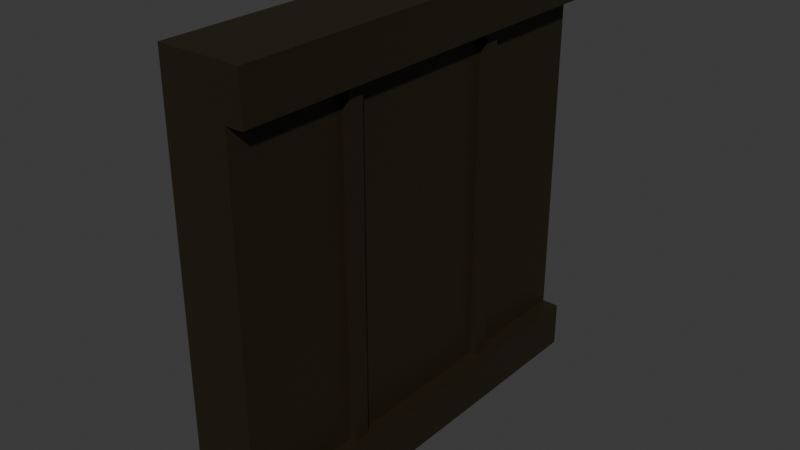 # Source: hallwall.blend  (saved by Blender 5.0.119; exported with 4.5.12 LTS)
import bpy
from mathutils import Matrix  # noqa: F401  (used for matrix-valued properties, if any)

bpy.ops.wm.read_factory_settings(use_empty=True)
scene = bpy.context.scene
scene.name = 'Scene'

# ---- collections
col_hallwall = bpy.data.collections.new('HallWall'); scene.collection.children.link(col_hallwall)

# ---- materials (node trees are filled in below, after node groups)
mat_material = bpy.data.materials.new('Material')
mat_material.alpha_threshold = 0.0
mat_material.use_backface_culling_lightprobe_volume = False
mat_material.roughness = 0.5
mat_material.line_color = (0.0, 0.0, 0.0, 1.0)

# ---- material node trees
mat_material.use_nodes = True; mat_material.node_tree.nodes.clear()
_N = mat_material.node_tree.nodes; _L = mat_material.node_tree.links
n0 = _N.new('ShaderNodeOutputMaterial'); n0.name = 'Material Output'; n0.location = (200, 100)
n1 = _N.new('ShaderNodeBsdfPrincipled'); n1.name = 'Principled BSDF'; n1.location = (-200, 100)
n1.inputs[0].default_value = (0.01723, 0.01183, 0.003984, 1.0)
_L.new(n1.outputs[0], n0.inputs[0])
n0.is_active_output = True

# ---- world
world_world = bpy.data.worlds.new('World'); scene.world = world_world
world_world.use_nodes = True; world_world.node_tree.nodes.clear()
_N = world_world.node_tree.nodes; _L = world_world.node_tree.links
n0 = _N.new('ShaderNodeOutputWorld'); n0.name = 'World Output'; n0.location = (200, 100)
n1 = _N.new('ShaderNodeBackground'); n1.name = 'Background'; n1.location = (-200, 100)
n1.inputs[0].default_value = (0.05088, 0.05088, 0.05088, 1.0)
_L.new(n1.outputs[0], n0.inputs[0])
n0.is_active_output = True
world_world.color = (0.05088, 0.05088, 0.05088)
world_world.sun_shadow_jitter_overblur = 0.0

# ---- meshes
me_cube_001 = bpy.data.meshes.new('Cube.001')
me_cube_001.from_pydata([(2.98e-08, 0.0, 0.0), (2.98e-08, 0.0, 2.0), (2.98e-08, 2.0, 0.0), (2.98e-08, 2.0, 2.0), (0.3, 0.0, 0.0), (0.3, 0.0, 2.0), (0.3, 2.0, 0.0), (0.3, 2.0, 2.0), (0.3808, 2.0, 0.0), (0.3808, 0.0, 0.0), (0.3, 2.0, 1.783), (0.3, 2.0, 0.2166), (0.3, 0.0, 0.2166), (0.3, 0.0, 1.783), (0.3808, 2.0, 2.0), (0.3808, 0.0, 2.0), (0.3808, 2.0, 1.783), (0.3808, 0.0, 1.783), (0.3808, 0.0, 0.2166), (0.3808, 2.0, 0.2166), (0.3323, 0.622, 0.2166), (0.3323, 0.5487, 0.2166), (0.3323, 0.5487, 1.783), (0.3323, 0.622, 1.783), (0.3, 0.5487, 1.783), (0.3, 0.622, 1.783), (0.3, 1.378, 1.783), (0.3, 1.451, 1.783), (0.3, 1.451, 0.2166), (0.3, 1.378, 0.2166), (0.3, 0.622, 0.2166), (0.3, 0.5487, 0.2166), (0.3323, 1.378, 0.2166), (0.3323, 1.451, 0.2166), (0.3323, 1.451, 1.783), (0.3323, 1.378, 1.783)], [], [(0, 1, 3, 2), (16, 14, 15, 17), (8, 19, 18, 9), (2, 6, 4, 0), (7, 3, 1, 5), (4, 6, 8, 9), (12, 4, 9, 18), (2, 3, 7, 10, 11, 6), (5, 13, 17, 15), (4, 12, 13, 5, 1, 0), (10, 7, 14, 16), (6, 11, 19, 8), (7, 5, 15, 14), (30, 25, 23, 20), (28, 27, 34, 33), (33, 34, 35, 32), (22, 21, 20, 23), (24, 31, 21, 22), (26, 29, 32, 35), (25, 24, 22, 23), (13, 24, 25, 26, 27, 10, 16, 17), (25, 30, 29, 26), (24, 13, 12, 31), (10, 27, 28, 11), (11, 28, 29, 30, 31, 12, 18, 19), (27, 26, 35, 34), (29, 28, 33, 32), (31, 30, 20, 21)])
_uv = me_cube_001.uv_layers.new(name='UVMap')
_uv.uv.foreach_set('vector', [0.375, 0.0, 0.625, 0.0, 0.625, 0.25, 0.375, 0.25, 0.5979, 0.5, 0.625, 0.5, 0.625, 0.75, 0.5979, 0.75, 0.375, 0.5, 0.4021, 0.5, 0.4021, 0.75, 0.375, 0.75, 0.125, 0.5, 0.375, 0.5, 0.375, 0.75, 0.125, 0.75, 0.625, 0.5, 0.875, 0.5, 0.875, 0.75, 0.625, 0.75, 0.375, 0.75, 0.375, 0.5, 0.375, 0.5, 0.375, 0.75, 0.4021, 0.75, 0.375, 0.75, 0.375, 0.75, 0.4021, 0.75, 0.375, 0.25, 0.625, 0.25, 0.625, 0.5, 0.5979, 0.5, 0.4021, 0.5, 0.375, 0.5, 0.625, 0.75, 0.5979, 0.75, 0.5979, 0.75, 0.625, 0.75, 0.375, 0.75, 0.4021, 0.75, 0.5979, 0.75, 0.625, 0.75, 0.625, 1.0, 0.375, 1.0, 0.5979, 0.5, 0.625, 0.5, 0.625, 0.5, 0.5979, 0.5, 0.375, 0.5, 0.4021, 0.5, 0.4021, 0.5, 0.375, 0.5, 0.625, 0.5, 0.625, 0.75, 0.625, 0.75, 0.625, 0.5, 0.4021, 0.6722, 0.5979, 0.6722, 0.5979, 0.6722, 0.4021, 0.6722, 0.4021, 0.5686, 0.5979, 0.5686, 0.5979, 0.5686, 0.4021, 0.5686, 0.4021, 0.5686, 0.5979, 0.5686, 0.5979, 0.5778, 0.4021, 0.5778, 0.5979, 0.6814, 0.4021, 0.6814, 0.4021, 0.6722, 0.5979, 0.6722, 0.5979, 0.6814, 0.4021, 0.6814, 0.4021, 0.6814, 0.5979, 0.6814, 0.5979, 0.5778, 0.4021, 0.5778, 0.4021, 0.5778, 0.5979, 0.5778, 0.5979, 0.6722, 0.5979, 0.6814, 0.5979, 0.6814, 0.5979, 0.6722, 0.5979, 0.75, 0.5979, 0.6814, 0.5979, 0.6722, 0.5979, 0.5778, 0.5979, 0.5686, 0.5979, 0.5, 0.5979, 0.5, 0.5979, 0.75, 0.5979, 0.6722, 0.4021, 0.6722, 0.4021, 0.5778, 0.5979, 0.5778, 0.5979, 0.6814, 0.5979, 0.75, 0.4021, 0.75, 0.4021, 0.6814, 0.5979, 0.5, 0.5979, 0.5686, 0.4021, 0.5686, 0.4021, 0.5, 0.4021, 0.5, 0.4021, 0.5686, 0.4021, 0.5778, 0.4021, 0.6722, 0.4021, 0.6814, 0.4021, 0.75, 0.4021, 0.75, 0.4021, 0.5, 0.5979, 0.5686, 0.5979, 0.5778, 0.5979, 0.5778, 0.5979, 0.5686, 0.4021, 0.5778, 0.4021, 0.5686, 0.4021, 0.5686, 0.4021, 0.5778, 0.4021, 0.6814, 0.4021, 0.6722, 0.4021, 0.6722, 0.4021, 0.6814])
me_cube_001.materials.append(mat_material)
me_cube_001.update()

# ---- objects
ob_hallwall__col = bpy.data.objects.new('HallWall -col', me_cube_001)

# ---- transforms, parenting, visibility, modifiers, constraints
ob_hallwall__col.location = (0.0, 0.0, 0.0)

# ---- collection membership
col_hallwall.objects.link(ob_hallwall__col)

# ---- scene / render settings (as saved in the file)
scene.frame_start = 1; scene.frame_end = 250; scene.frame_set(1)
scene.render.engine = 'BLENDER_EEVEE_NEXT'
scene.render.bake_bias = 0.0
scene.render.bake_samples = 0
scene.cycles.sampling_pattern = 'TABULATED_SOBOL'
scene.eevee.use_volume_custom_range = False
bpy.context.view_layer.update()

# ---- added for rendering (the .blend has no active camera and no usable light): camera, sun
cam_auto = bpy.data.cameras.new('AutoCamera')
cam_auto.lens = 50.0
cam_auto.sensor_width = 36.0
cam_auto.clip_end = 1000.0
ob_auto_camera = bpy.data.objects.new('AutoCamera', cam_auto)
scene.collection.objects.link(ob_auto_camera)
ob_auto_camera.location = (2.83095, -2.16865, 3.11243)
ob_auto_camera.rotation_euler = (1.09748, -7.21219e-08, 0.694738)
scene.camera = ob_auto_camera
light_auto_sun = bpy.data.lights.new('AutoSun', 'SUN')
light_auto_sun.energy = 3.0
light_auto_sun.angle = 0.0523599
ob_auto_sun = bpy.data.objects.new('AutoSun', light_auto_sun)
scene.collection.objects.link(ob_auto_sun)
ob_auto_sun.rotation_euler = (0.872665, 0.174533, 0.523599)
bpy.context.view_layer.update()
